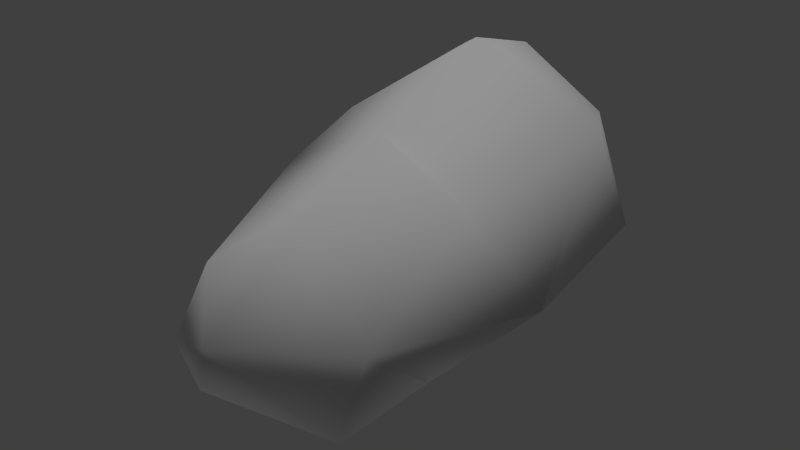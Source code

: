 # Source: copperOre_c_lod2.blend  (saved by Blender 2.72.0; exported with 4.5.12 LTS)
import bpy
from mathutils import Matrix  # noqa: F401  (used for matrix-valued properties, if any)

bpy.ops.wm.read_factory_settings(use_empty=True)
scene = bpy.context.scene
scene.name = 'Scene'

# ---- collections
col_collection_1 = bpy.data.collections.new('Collection 1'); scene.collection.children.link(col_collection_1)

# ---- materials (node trees are filled in below, after node groups)
mat_material = bpy.data.materials.new('Material')
mat_material.alpha_threshold = 0.0
mat_material.use_transparent_shadow = False
mat_material.roughness = 0.5
mat_material.specular_intensity = 0.0
mat_material.line_color = (0.0, 0.0, 0.0, 1.0)

# ---- material node trees

# ---- world
world_world = bpy.data.worlds.new('World'); scene.world = world_world
world_world.color = (0.05088, 0.05088, 0.05088)
world_world.use_sun_shadow = False
world_world.sun_shadow_jitter_overblur = 0.0
world_world.cycles.sampling_method = 'MANUAL'
world_world.cycles.sample_map_resolution = 256

# ---- lights
light_hemi = bpy.data.lights.new('Hemi', 'SUN')
light_hemi.transmission_factor = 0.0
light_hemi.angle = 0.1993
light_hemi.energy = 1.0
light_hemi.shadow_buffer_clip_start = 0.5
light_hemi.shadow_soft_size = 0.1
light_hemi.shadow_cascade_max_distance = 1000.0
light_hemi.cycles.use_multiple_importance_sampling = False
light_lamp_003 = bpy.data.lights.new('Lamp.003', 'POINT')
light_lamp_003.transmission_factor = 0.0
light_lamp_003.cutoff_distance = 30.0
light_lamp_003.energy = 100.0
light_lamp_003.shadow_buffer_clip_start = 1.001
light_lamp_003.shadow_soft_size = 1.0
light_lamp_003.shadow_maximum_resolution = 0.006
light_lamp_003.use_absolute_resolution = True
light_lamp_003.cycles.use_multiple_importance_sampling = False

# ---- meshes
me_rocklong8 = bpy.data.meshes.new('rocklong8')
me_rocklong8.from_pydata([(0.5543, 1.897, -1.233), (0.9858, -1.87, -1.166), (-0.67, -2.297, -1.068), (0.08275, -2.288, -0.988), (-0.5426, 1.264, 1.394), (0.08925, 1.515, 1.527), (0.7253, -1.834, 0.7022), (0.8997, -2.203, -0.8102), (-0.02549, 2.458, -1.039), (0.1241, 1.093, -1.72), (1.117, 1.752, 0.9406), (1.639, 0.0377, -0.4382), (1.247, -2.042, -0.07015), (-0.5861, 2.304, -0.9832), (-0.2602, -2.513, -0.3812), (-1.076, -2.19, -0.7848), (0.9907, -0.8721, -1.06), (0.1097, -0.1422, -1.314), (-0.4347, -0.08406, 0.8437), (0.01784, 0.001502, 0.8668), (-1.822, 0.1746, 0.1254), (-1.722, 0.5042, -0.211), (-0.8591, 2.422, -0.3234), (1.402, 1.972, -0.1727), (-1.053, -0.4745, -0.9438), (-1.594, 1.335, 0.3033), (0.4085, 2.515, -0.1707), (-1.566, 1.049, 0.6211), (-0.3158, 2.256, 0.8674), (-0.5175, -2.249, 0.1235), (-0.6667, 1.816, 1.284), (-1.258, -0.9755, -0.3543), (1.548, 1.517, -0.4149), (0.2031, -1.465, 1.021), (-0.3945, 2.663, -0.2157), (1.478, 1.296, 0.7903), (1.339, -1.08, -0.1948), (0.1967, 2.053, 1.355), (0.8723, -0.1419, 0.419), (-1.002, -1.022, 0.3978), (0.9241, 1.288, 1.226), (-0.1865, 2.075, -1.479)], [], [(30, 25, 27), (14, 29, 15), (17, 0, 16), (5, 37, 30), (1, 16, 36), (1, 36, 12), (18, 4, 27), (24, 15, 31), (26, 28, 10), (41, 9, 24), (30, 28, 22), (40, 38, 35), (3, 17, 16), (22, 13, 21), (14, 2, 3), (4, 30, 27), (5, 30, 4), (24, 31, 21), (7, 3, 1), (8, 26, 0), (38, 6, 12), (20, 31, 39), (4, 19, 5), (23, 0, 26), (8, 13, 34), (18, 33, 19), (8, 34, 26), (40, 19, 38), (8, 41, 13), (23, 32, 0), (6, 14, 12), (0, 9, 41), (7, 14, 3), (14, 15, 2), (10, 23, 26), (30, 22, 25), (39, 18, 20), (16, 11, 36), (11, 16, 0), (11, 0, 32), (11, 32, 35), (11, 35, 38), (20, 27, 25), (6, 29, 14), (12, 36, 38), (41, 24, 13), (37, 10, 28), (26, 34, 28), (8, 0, 41), (36, 11, 38), (17, 9, 0), (9, 17, 24), (1, 3, 16), (6, 33, 29), (22, 28, 34), (40, 5, 19), (7, 12, 14), (40, 35, 10), (15, 29, 39), (20, 25, 21), (7, 1, 12), (31, 15, 39), (33, 18, 29), (17, 2, 24), (10, 35, 23), (28, 30, 37), (38, 33, 6), (35, 32, 23), (27, 20, 18), (19, 33, 38), (2, 15, 24), (13, 22, 34), (22, 21, 25), (5, 40, 37), (24, 21, 13), (40, 10, 37), (31, 20, 21), (39, 29, 18), (4, 18, 19), (2, 17, 3)])
me_rocklong8.polygons.foreach_set('use_smooth', [True] * 80)
_uv = me_rocklong8.uv_layers.new(name='UVMap')
_uv.uv.foreach_set('vector', [0.5864, 0.4493, 0.6381, 0.5129, 0.6107, 0.5231, 0.3053, 0.6411, 0.3456, 0.6271, 0.3436, 0.69, 0.2099, 0.1851, 0.4712, 0.08572, 0.2251, 0.3478, 0.5528, 0.4318, 0.5718, 0.412, 0.5864, 0.4493, 0.1595, 0.4365, 0.2251, 0.3478, 0.2983, 0.4216, 0.1595, 0.4365, 0.2983, 0.4216, 0.2568, 0.5085, 0.4797, 0.5358, 0.5615, 0.4659, 0.6107, 0.5231, 0.4516, 0.8289, 0.3436, 0.69, 0.4502, 0.7029, 0.644, 0.3483, 0.6047, 0.4206, 0.5444, 0.3714, 0.7459, 0.3923, 0.839, 0.3971, 0.8686, 0.574, 0.5864, 0.4493, 0.6047, 0.4206, 0.6702, 0.4314, 0.5244, 0.4014, 0.4104, 0.4292, 0.5049, 0.361, 0.01741, 0.4806, 0.2099, 0.1851, 0.2251, 0.3478, 0.6702, 0.4314, 0.7084, 0.4131, 0.7012, 0.6088, 0.3053, 0.6411, 0.3119, 0.7029, 0.2335, 0.6886, 0.5615, 0.4659, 0.5864, 0.4493, 0.6107, 0.5231, 0.5528, 0.4318, 0.5864, 0.4493, 0.5615, 0.4659, 0.4516, 0.8289, 0.4502, 0.7029, 0.5958, 0.7764, 0.1559, 0.5029, 0.01741, 0.4806, 0.1595, 0.4365, 0.7103, 0.3747, 0.644, 0.3483, 0.7592, 0.318, 0.4104, 0.4292, 0.3288, 0.5345, 0.2568, 0.5085, 0.6113, 0.6305, 0.4502, 0.7029, 0.4478, 0.6247, 0.5615, 0.4659, 0.4662, 0.4892, 0.5528, 0.4318, 0.5593, 0.2752, 0.7592, 0.318, 0.644, 0.3483, 0.7103, 0.3747, 0.7084, 0.4131, 0.6623, 0.4013, 0.4797, 0.5358, 0.3763, 0.5454, 0.4662, 0.4892, 0.7103, 0.3747, 0.6623, 0.4013, 0.644, 0.3483, 0.5244, 0.4014, 0.4662, 0.4892, 0.4104, 0.4292, 0.7103, 0.3747, 0.7459, 0.3923, 0.7084, 0.4131, 0.5593, 0.2752, 0.4944, 0.2611, 0.4712, 0.08572, 0.3288, 0.5345, 0.3053, 0.6411, 0.2568, 0.5085, 0.7592, 0.318, 0.839, 0.3971, 0.7459, 0.3923, 0.1559, 0.5029, 0.3053, 0.6411, 0.2335, 0.6886, 0.3053, 0.6411, 0.3436, 0.69, 0.3119, 0.7029, 0.5444, 0.3714, 0.5593, 0.2752, 0.644, 0.3483, 0.5864, 0.4493, 0.6702, 0.4314, 0.6381, 0.5129, 0.4478, 0.6247, 0.4797, 0.5358, 0.6113, 0.6305, 0.2251, 0.3478, 0.3718, 0.3249, 0.2983, 0.4216, 0.3718, 0.3249, 0.2251, 0.3478, 0.4712, 0.08572, 0.3718, 0.3249, 0.4712, 0.08572, 0.4944, 0.2611, 0.3718, 0.3249, 0.4944, 0.2611, 0.5049, 0.361, 0.3718, 0.3249, 0.5049, 0.361, 0.4104, 0.4292, 0.6113, 0.6305, 0.6107, 0.5231, 0.6381, 0.5129, 0.3288, 0.5345, 0.3456, 0.6271, 0.3053, 0.6411, 0.2568, 0.5085, 0.2983, 0.4216, 0.4104, 0.4292, 0.7459, 0.3923, 0.8686, 0.574, 0.7084, 0.4131, 0.5718, 0.412, 0.5444, 0.3714, 0.6047, 0.4206, 0.644, 0.3483, 0.6623, 0.4013, 0.6047, 0.4206, 0.7103, 0.3747, 0.7592, 0.318, 0.7459, 0.3923, 0.2983, 0.4216, 0.3718, 0.3249, 0.4104, 0.4292, 0.9815, 0.444, 0.839, 0.3971, 0.7592, 0.318, 0.839, 0.3971, 0.9815, 0.444, 0.8686, 0.574, 0.1595, 0.4365, 0.01741, 0.4806, 0.2251, 0.3478, 0.3288, 0.5345, 0.3763, 0.5454, 0.3456, 0.6271, 0.6702, 0.4314, 0.6047, 0.4206, 0.6623, 0.4013, 0.5244, 0.4014, 0.5528, 0.4318, 0.4662, 0.4892, 0.1559, 0.5029, 0.2568, 0.5085, 0.3053, 0.6411, 0.5244, 0.4014, 0.5049, 0.361, 0.5444, 0.3714, 0.3436, 0.69, 0.3456, 0.6271, 0.4478, 0.6247, 0.6113, 0.6305, 0.6381, 0.5129, 0.7012, 0.6088, 0.1559, 0.5029, 0.1595, 0.4365, 0.2568, 0.5085, 0.4502, 0.7029, 0.3436, 0.69, 0.4478, 0.6247, 0.3763, 0.5454, 0.4797, 0.5358, 0.3456, 0.6271, 0.3736, 0.9374, 0.3119, 0.7029, 0.4516, 0.8289, 0.5444, 0.3714, 0.5049, 0.361, 0.5593, 0.2752, 0.6047, 0.4206, 0.5864, 0.4493, 0.5718, 0.412, 0.4104, 0.4292, 0.3763, 0.5454, 0.3288, 0.5345, 0.5049, 0.361, 0.4944, 0.2611, 0.5593, 0.2752, 0.6107, 0.5231, 0.6113, 0.6305, 0.4797, 0.5358, 0.4662, 0.4892, 0.3763, 0.5454, 0.4104, 0.4292, 0.3119, 0.7029, 0.3436, 0.69, 0.4516, 0.8289, 0.7084, 0.4131, 0.6702, 0.4314, 0.6623, 0.4013, 0.6702, 0.4314, 0.7012, 0.6088, 0.6381, 0.5129, 0.5528, 0.4318, 0.5244, 0.4014, 0.5718, 0.412, 0.8686, 0.574, 0.7012, 0.6088, 0.7084, 0.4131, 0.5244, 0.4014, 0.5444, 0.3714, 0.5718, 0.412, 0.4502, 0.7029, 0.6113, 0.6305, 0.5958, 0.7764, 0.4478, 0.6247, 0.3456, 0.6271, 0.4797, 0.5358, 0.5615, 0.4659, 0.4797, 0.5358, 0.4662, 0.4892, 0.3119, 0.7029, 0.3736, 0.9374, 0.2335, 0.6886])
me_rocklong8.materials.append(mat_material)
me_rocklong8.use_remesh_preserve_volume = False
me_rocklong8.use_remesh_preserve_attributes = False
me_rocklong8.use_mirror_vertex_groups = False
me_rocklong8.update()

# ---- objects
ob_base01 = bpy.data.objects.new('base01', None)
ob_collision_1 = bpy.data.objects.new('collision-1', None)
ob_nulldetail0 = bpy.data.objects.new('nulldetail0', None)
ob_detail8 = bpy.data.objects.new('detail8', None)
ob_detail96 = bpy.data.objects.new('detail96', None)
ob_start01 = bpy.data.objects.new('start01', None)
ob_rocklong8 = bpy.data.objects.new('rocklong8', me_rocklong8)
ob_hemi = bpy.data.objects.new('Hemi', light_hemi)
ob_lamp_003 = bpy.data.objects.new('Lamp.003', light_lamp_003)

# ---- transforms, parenting, visibility, modifiers, constraints
ob_base01.location = (0.0, 0.0, 0.0)
ob_base01.empty_image_offset = (0.0, 0.0)
ob_base01.lineart.crease_threshold = 0.0
ob_collision_1.parent = ob_base01
ob_collision_1.location = (0.0, 0.0, 0.0)
ob_collision_1.empty_image_offset = (0.0, 0.0)
ob_collision_1.lineart.crease_threshold = 0.0
ob_nulldetail0.parent = ob_base01
ob_nulldetail0.location = (0.0, 0.0, 0.0)
ob_nulldetail0.empty_image_offset = (0.0, 0.0)
ob_nulldetail0.lineart.crease_threshold = 0.0
ob_detail8.parent = ob_base01
ob_detail8.location = (0.0, 0.0, 0.0)
ob_detail8.empty_image_offset = (0.0, 0.0)
ob_detail8.lineart.crease_threshold = 0.0
ob_detail96.parent = ob_base01
ob_detail96.location = (0.0, 0.0, 0.0)
ob_detail96.empty_image_offset = (0.0, 0.0)
ob_detail96.lineart.crease_threshold = 0.0
ob_start01.parent = ob_base01
ob_start01.location = (0.0, 0.0, 0.0)
ob_start01.empty_image_offset = (0.0, 0.0)
ob_start01.lineart.crease_threshold = 0.0
ob_rocklong8.parent = ob_start01
ob_rocklong8.location = (0.0, 0.0, 0.0)
ob_rocklong8.scale = (0.7348, 0.7348, 0.7348)
ob_rocklong8.lineart.crease_threshold = 0.0
_m = ob_rocklong8.modifiers.new('Decimate', 'DECIMATE')
_m.ratio = 0.625
ob_hemi.location = (5.847, -7.555, 3.529)
ob_hemi.lineart.crease_threshold = 0.0
ob_lamp_003.location = (-1.445, -1.355, -7.055)
ob_lamp_003.rotation_euler = (0.6503, 0.05522, 1.866)
ob_lamp_003.lock_rotations_4d = False
ob_lamp_003.empty_display_type = 'ARROWS'
ob_lamp_003.color = (0.0, 0.0, 0.0, 0.0)
ob_lamp_003.lineart.crease_threshold = 0.0

# ---- collection membership
col_collection_1.objects.link(ob_base01)
col_collection_1.objects.link(ob_collision_1)
col_collection_1.objects.link(ob_nulldetail0)
col_collection_1.objects.link(ob_detail8)
col_collection_1.objects.link(ob_detail96)
col_collection_1.objects.link(ob_start01)
col_collection_1.objects.link(ob_rocklong8)
col_collection_1.objects.link(ob_hemi)
col_collection_1.objects.link(ob_lamp_003)

# ---- scene / render settings (as saved in the file)
scene.frame_start = 1; scene.frame_end = 250; scene.frame_set(1)
scene.render.engine = 'BLENDER_EEVEE_NEXT'
scene.render.image_settings.color_mode = 'RGB'
scene.render.image_settings.compression = 90
scene.render.resolution_percentage = 50
scene.render.dither_intensity = 0.0
scene.render.bake_margin = 2
scene.render.bake_bias = 0.0
scene.cycles.use_denoising = False
scene.cycles.samples = 10
scene.cycles.sampling_pattern = 'TABULATED_SOBOL'
scene.cycles.light_sampling_threshold = 0.0
scene.cycles.use_adaptive_sampling = False
scene.cycles.use_light_tree = False
scene.cycles.blur_glossy = 0.0
scene.cycles.volume_bounces = 1
scene.cycles.pixel_filter_type = 'GAUSSIAN'
scene.cycles.sample_clamp_indirect = 0.0
scene.view_settings.view_transform = 'Standard'
bpy.context.view_layer.update()

# ---- added for rendering (the .blend has no active camera): camera
cam_auto = bpy.data.cameras.new('AutoCamera')
cam_auto.lens = 50.0
cam_auto.sensor_width = 36.0
cam_auto.clip_end = 1000.0
ob_auto_camera = bpy.data.objects.new('AutoCamera', cam_auto)
scene.collection.objects.link(ob_auto_camera)
ob_auto_camera.location = (4.67564, -5.67817, 3.7369)
ob_auto_camera.rotation_euler = (1.09748, -7.21219e-08, 0.694738)
scene.camera = ob_auto_camera
bpy.context.view_layer.update()
